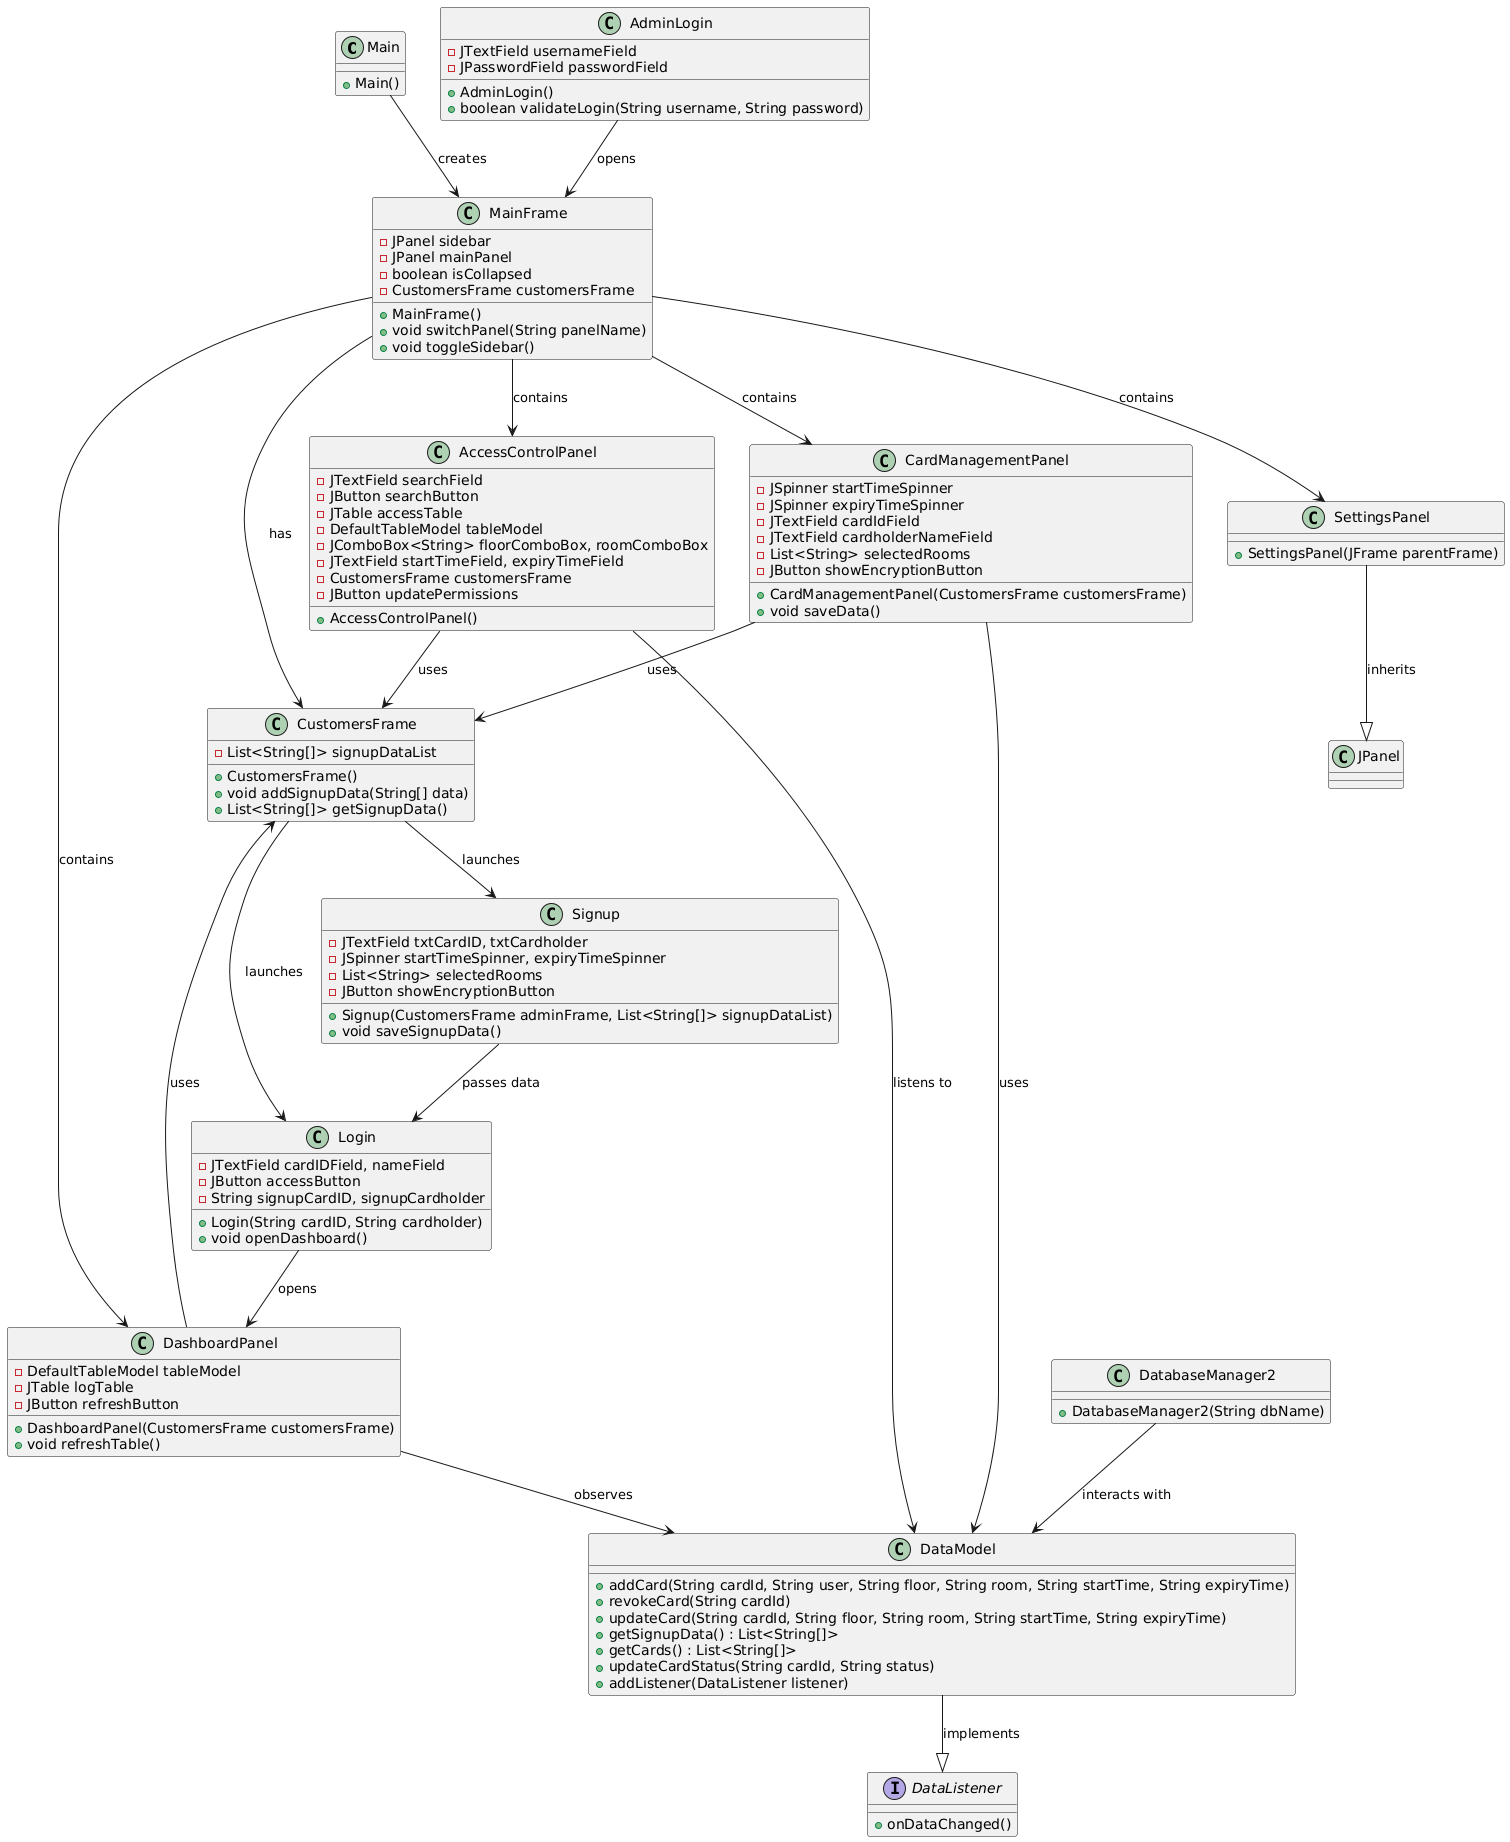

The diagram above was rendered by PlantUML. Its source (embedded in the PNG):
@startuml
' Define Classes
class Main {
    +Main()
}

class MainFrame {
    +MainFrame()
    - JPanel sidebar
    - JPanel mainPanel
    - boolean isCollapsed
    - CustomersFrame customersFrame
    +void switchPanel(String panelName)
    +void toggleSidebar()
}

class CustomersFrame {
    +CustomersFrame()
    - List<String[]> signupDataList
    +void addSignupData(String[] data)
    +List<String[]> getSignupData()
}

class AdminLogin {
    +AdminLogin()
    - JTextField usernameField
    - JPasswordField passwordField
    +boolean validateLogin(String username, String password)
}

class Login {
    +Login(String cardID, String cardholder)
    - JTextField cardIDField, nameField
    - JButton accessButton
    - String signupCardID, signupCardholder
    +void openDashboard()
}

class Signup {
    +Signup(CustomersFrame adminFrame, List<String[]> signupDataList)
    - JTextField txtCardID, txtCardholder
    - JSpinner startTimeSpinner, expiryTimeSpinner
    - List<String> selectedRooms
    - JButton showEncryptionButton
    +void saveSignupData()
}

class DashboardPanel {
    +DashboardPanel(CustomersFrame customersFrame)
    - DefaultTableModel tableModel
    - JTable logTable
    - JButton refreshButton
    +void refreshTable()
}

class SettingsPanel {
    +SettingsPanel(JFrame parentFrame)
}

class AccessControlPanel {
    +AccessControlPanel()
    - JTextField searchField
    - JButton searchButton
    - JTable accessTable
    - DefaultTableModel tableModel
    - JComboBox<String> floorComboBox, roomComboBox
    - JTextField startTimeField, expiryTimeField
    - CustomersFrame customersFrame
    - JButton updatePermissions
}

class CardManagementPanel {
    +CardManagementPanel(CustomersFrame customersFrame)
    - JSpinner startTimeSpinner
    - JSpinner expiryTimeSpinner
    - JTextField cardIdField
    - JTextField cardholderNameField
    - List<String> selectedRooms
    - JButton showEncryptionButton
    +void saveData()
}

class DatabaseManager2 {
    +DatabaseManager2(String dbName)
}

interface DataListener {
    +onDataChanged()
}

class DataModel {
    +addCard(String cardId, String user, String floor, String room, String startTime, String expiryTime)
    +revokeCard(String cardId)
    +updateCard(String cardId, String floor, String room, String startTime, String expiryTime)
    +getSignupData() : List<String[]>
    +getCards() : List<String[]>
    +updateCardStatus(String cardId, String status)
    +addListener(DataListener listener)
}

' Define Relationships
Main --> MainFrame : "creates"
MainFrame --> CustomersFrame : "has"
MainFrame --> CardManagementPanel : "contains"
MainFrame --> DashboardPanel : "contains"
MainFrame --> AccessControlPanel : "contains"
MainFrame --> SettingsPanel : "contains"

CustomersFrame --> Signup : "launches"
CustomersFrame --> Login : "launches"

AdminLogin --> MainFrame : "opens"

Login --> DashboardPanel : "opens"
Signup --> Login : "passes data"

DashboardPanel --> CustomersFrame : "uses"
DashboardPanel --> DataModel : "observes"

SettingsPanel --|> JPanel : "inherits"
AccessControlPanel --> DataModel : "listens to"
AccessControlPanel --> CustomersFrame : "uses"

CardManagementPanel --> CustomersFrame : "uses"
CardManagementPanel --> DataModel : "uses"

DatabaseManager2 --> DataModel : "interacts with"

DataModel --|> DataListener : "implements"
@enduml